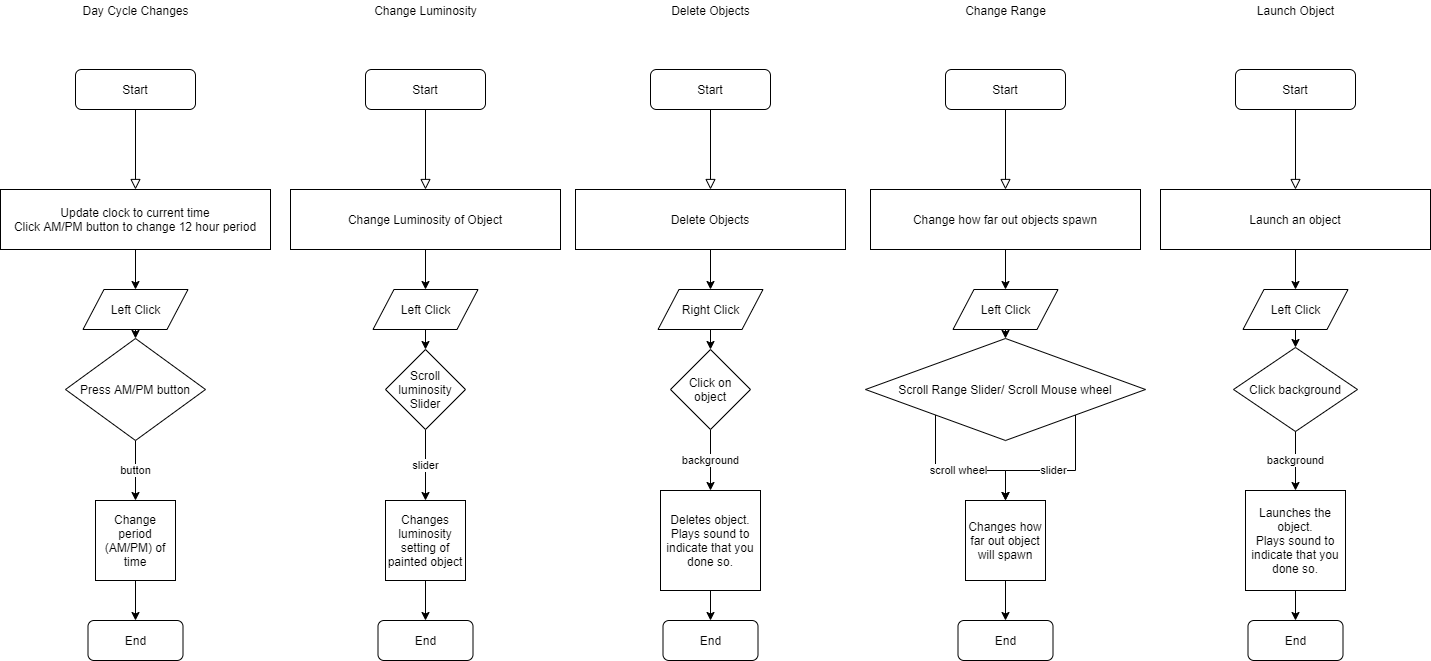

The diagram above was exported from draw.io. Its source (the exported page's mxGraphModel, read from the mxfile embedded in the PNG):
<mxGraphModel dx="942" dy="582" grid="1" gridSize="10" guides="1" tooltips="1" connect="1" arrows="1" fold="1" page="1" pageScale="1" pageWidth="1700" pageHeight="1100" math="0" shadow="0">
  <root>
    <mxCell id="WIyWlLk6GJQsqaUBKTNV-0" />
    <mxCell id="WIyWlLk6GJQsqaUBKTNV-1" parent="WIyWlLk6GJQsqaUBKTNV-0" />
    <mxCell id="WIyWlLk6GJQsqaUBKTNV-2" value="" style="rounded=0;html=1;jettySize=auto;orthogonalLoop=1;fontSize=11;endArrow=block;endFill=0;endSize=8;strokeWidth=1;shadow=0;labelBackgroundColor=none;edgeStyle=orthogonalEdgeStyle;entryX=0.5;entryY=0;entryDx=0;entryDy=0;" parent="WIyWlLk6GJQsqaUBKTNV-1" source="WIyWlLk6GJQsqaUBKTNV-3" target="n3gOs1l71IseqZSdm5LO-1" edge="1">
      <mxGeometry relative="1" as="geometry">
        <mxPoint x="270" y="359" as="targetPoint" />
      </mxGeometry>
    </mxCell>
    <mxCell id="WIyWlLk6GJQsqaUBKTNV-3" value="Start" style="rounded=1;whiteSpace=wrap;html=1;fontSize=12;glass=0;strokeWidth=1;shadow=0;" parent="WIyWlLk6GJQsqaUBKTNV-1" vertex="1">
      <mxGeometry x="210" y="289" width="120" height="40" as="geometry" />
    </mxCell>
    <mxCell id="zuHuPdY4ziu1S05UYQXu-4" style="edgeStyle=orthogonalEdgeStyle;rounded=0;orthogonalLoop=1;jettySize=auto;html=1;entryX=0.5;entryY=0;entryDx=0;entryDy=0;exitX=0.5;exitY=1;exitDx=0;exitDy=0;" parent="WIyWlLk6GJQsqaUBKTNV-1" source="n3gOs1l71IseqZSdm5LO-1" target="zuHuPdY4ziu1S05UYQXu-5" edge="1">
      <mxGeometry relative="1" as="geometry">
        <mxPoint x="270" y="549" as="targetPoint" />
        <mxPoint x="270" y="489" as="sourcePoint" />
      </mxGeometry>
    </mxCell>
    <mxCell id="gN-FqDpTyTL_Q1k8BV14-0" value="button" style="edgeStyle=orthogonalEdgeStyle;rounded=0;orthogonalLoop=1;jettySize=auto;html=1;exitX=0.5;exitY=1;exitDx=0;exitDy=0;" parent="WIyWlLk6GJQsqaUBKTNV-1" source="zuHuPdY4ziu1S05UYQXu-2" target="zuHuPdY4ziu1S05UYQXu-9" edge="1">
      <mxGeometry relative="1" as="geometry" />
    </mxCell>
    <mxCell id="zuHuPdY4ziu1S05UYQXu-2" value="Press AM/PM button" style="rhombus;whiteSpace=wrap;html=1;" parent="WIyWlLk6GJQsqaUBKTNV-1" vertex="1">
      <mxGeometry x="200" y="558" width="140" height="102" as="geometry" />
    </mxCell>
    <mxCell id="n3gOs1l71IseqZSdm5LO-4" style="edgeStyle=orthogonalEdgeStyle;rounded=0;orthogonalLoop=1;jettySize=auto;html=1;exitX=0.5;exitY=1;exitDx=0;exitDy=0;entryX=0.5;entryY=0;entryDx=0;entryDy=0;" parent="WIyWlLk6GJQsqaUBKTNV-1" source="zuHuPdY4ziu1S05UYQXu-5" target="zuHuPdY4ziu1S05UYQXu-2" edge="1">
      <mxGeometry relative="1" as="geometry" />
    </mxCell>
    <mxCell id="zuHuPdY4ziu1S05UYQXu-5" value="Left Click" style="shape=parallelogram;perimeter=parallelogramPerimeter;whiteSpace=wrap;html=1;" parent="WIyWlLk6GJQsqaUBKTNV-1" vertex="1">
      <mxGeometry x="217.5" y="509" width="105" height="40" as="geometry" />
    </mxCell>
    <mxCell id="zuHuPdY4ziu1S05UYQXu-10" style="edgeStyle=orthogonalEdgeStyle;rounded=0;orthogonalLoop=1;jettySize=auto;html=1;exitX=0.5;exitY=1;exitDx=0;exitDy=0;entryX=0.5;entryY=0;entryDx=0;entryDy=0;" parent="WIyWlLk6GJQsqaUBKTNV-1" source="zuHuPdY4ziu1S05UYQXu-9" target="zuHuPdY4ziu1S05UYQXu-13" edge="1">
      <mxGeometry relative="1" as="geometry">
        <mxPoint x="278" y="839" as="targetPoint" />
      </mxGeometry>
    </mxCell>
    <mxCell id="zuHuPdY4ziu1S05UYQXu-9" value="Change period (AM/PM) of time" style="whiteSpace=wrap;html=1;aspect=fixed;" parent="WIyWlLk6GJQsqaUBKTNV-1" vertex="1">
      <mxGeometry x="230" y="720" width="80" height="80" as="geometry" />
    </mxCell>
    <mxCell id="zuHuPdY4ziu1S05UYQXu-13" value="End" style="rounded=1;whiteSpace=wrap;html=1;" parent="WIyWlLk6GJQsqaUBKTNV-1" vertex="1">
      <mxGeometry x="222.5" y="840" width="95" height="40" as="geometry" />
    </mxCell>
    <mxCell id="n3gOs1l71IseqZSdm5LO-1" value="&lt;span style=&quot;white-space: normal&quot;&gt;Update clock to current time&lt;br&gt;Click AM/PM button to change 12 hour period&lt;/span&gt;" style="rounded=0;whiteSpace=wrap;html=1;" parent="WIyWlLk6GJQsqaUBKTNV-1" vertex="1">
      <mxGeometry x="135" y="409" width="270" height="60" as="geometry" />
    </mxCell>
    <mxCell id="n3gOs1l71IseqZSdm5LO-5" value="Day Cycle Changes" style="text;html=1;resizable=0;autosize=1;align=center;verticalAlign=middle;points=[];fillColor=none;strokeColor=none;rounded=0;" parent="WIyWlLk6GJQsqaUBKTNV-1" vertex="1">
      <mxGeometry x="210" y="220" width="120" height="20" as="geometry" />
    </mxCell>
    <mxCell id="jZvYkRWQEtCuYIwpiQr5-0" value="" style="rounded=0;html=1;jettySize=auto;orthogonalLoop=1;fontSize=11;endArrow=block;endFill=0;endSize=8;strokeWidth=1;shadow=0;labelBackgroundColor=none;edgeStyle=orthogonalEdgeStyle;entryX=0.5;entryY=0;entryDx=0;entryDy=0;" parent="WIyWlLk6GJQsqaUBKTNV-1" source="jZvYkRWQEtCuYIwpiQr5-1" target="jZvYkRWQEtCuYIwpiQr5-10" edge="1">
      <mxGeometry relative="1" as="geometry">
        <mxPoint x="560" y="359" as="targetPoint" />
      </mxGeometry>
    </mxCell>
    <mxCell id="jZvYkRWQEtCuYIwpiQr5-1" value="Start" style="rounded=1;whiteSpace=wrap;html=1;fontSize=12;glass=0;strokeWidth=1;shadow=0;" parent="WIyWlLk6GJQsqaUBKTNV-1" vertex="1">
      <mxGeometry x="500" y="289" width="120" height="40" as="geometry" />
    </mxCell>
    <mxCell id="jZvYkRWQEtCuYIwpiQr5-2" style="edgeStyle=orthogonalEdgeStyle;rounded=0;orthogonalLoop=1;jettySize=auto;html=1;entryX=0.5;entryY=0;entryDx=0;entryDy=0;exitX=0.5;exitY=1;exitDx=0;exitDy=0;" parent="WIyWlLk6GJQsqaUBKTNV-1" source="jZvYkRWQEtCuYIwpiQr5-10" target="jZvYkRWQEtCuYIwpiQr5-6" edge="1">
      <mxGeometry relative="1" as="geometry">
        <mxPoint x="560" y="549" as="targetPoint" />
        <mxPoint x="560" y="489" as="sourcePoint" />
      </mxGeometry>
    </mxCell>
    <mxCell id="jZvYkRWQEtCuYIwpiQr5-3" value="slider" style="edgeStyle=orthogonalEdgeStyle;rounded=0;orthogonalLoop=1;jettySize=auto;html=1;exitX=0.5;exitY=1;exitDx=0;exitDy=0;" parent="WIyWlLk6GJQsqaUBKTNV-1" source="jZvYkRWQEtCuYIwpiQr5-4" target="jZvYkRWQEtCuYIwpiQr5-8" edge="1">
      <mxGeometry relative="1" as="geometry" />
    </mxCell>
    <mxCell id="jZvYkRWQEtCuYIwpiQr5-4" value="Scroll luminosity Slider" style="rhombus;whiteSpace=wrap;html=1;" parent="WIyWlLk6GJQsqaUBKTNV-1" vertex="1">
      <mxGeometry x="520" y="569" width="80" height="80" as="geometry" />
    </mxCell>
    <mxCell id="jZvYkRWQEtCuYIwpiQr5-5" style="edgeStyle=orthogonalEdgeStyle;rounded=0;orthogonalLoop=1;jettySize=auto;html=1;exitX=0.5;exitY=1;exitDx=0;exitDy=0;entryX=0.5;entryY=0;entryDx=0;entryDy=0;" parent="WIyWlLk6GJQsqaUBKTNV-1" source="jZvYkRWQEtCuYIwpiQr5-6" target="jZvYkRWQEtCuYIwpiQr5-4" edge="1">
      <mxGeometry relative="1" as="geometry" />
    </mxCell>
    <mxCell id="jZvYkRWQEtCuYIwpiQr5-6" value="Left Click" style="shape=parallelogram;perimeter=parallelogramPerimeter;whiteSpace=wrap;html=1;" parent="WIyWlLk6GJQsqaUBKTNV-1" vertex="1">
      <mxGeometry x="507.5" y="509" width="105" height="40" as="geometry" />
    </mxCell>
    <mxCell id="jZvYkRWQEtCuYIwpiQr5-7" style="edgeStyle=orthogonalEdgeStyle;rounded=0;orthogonalLoop=1;jettySize=auto;html=1;exitX=0.5;exitY=1;exitDx=0;exitDy=0;entryX=0.5;entryY=0;entryDx=0;entryDy=0;" parent="WIyWlLk6GJQsqaUBKTNV-1" source="jZvYkRWQEtCuYIwpiQr5-8" target="jZvYkRWQEtCuYIwpiQr5-9" edge="1">
      <mxGeometry relative="1" as="geometry">
        <mxPoint x="568" y="839" as="targetPoint" />
      </mxGeometry>
    </mxCell>
    <mxCell id="jZvYkRWQEtCuYIwpiQr5-8" value="Changes luminosity setting of painted object" style="whiteSpace=wrap;html=1;aspect=fixed;" parent="WIyWlLk6GJQsqaUBKTNV-1" vertex="1">
      <mxGeometry x="520" y="720" width="80" height="80" as="geometry" />
    </mxCell>
    <mxCell id="jZvYkRWQEtCuYIwpiQr5-9" value="End" style="rounded=1;whiteSpace=wrap;html=1;" parent="WIyWlLk6GJQsqaUBKTNV-1" vertex="1">
      <mxGeometry x="512.5" y="840" width="95" height="40" as="geometry" />
    </mxCell>
    <mxCell id="jZvYkRWQEtCuYIwpiQr5-10" value="Change Luminosity of Object" style="rounded=0;whiteSpace=wrap;html=1;" parent="WIyWlLk6GJQsqaUBKTNV-1" vertex="1">
      <mxGeometry x="425" y="409" width="270" height="60" as="geometry" />
    </mxCell>
    <mxCell id="jZvYkRWQEtCuYIwpiQr5-11" value="Change Luminosity" style="text;html=1;resizable=0;autosize=1;align=center;verticalAlign=middle;points=[];fillColor=none;strokeColor=none;rounded=0;" parent="WIyWlLk6GJQsqaUBKTNV-1" vertex="1">
      <mxGeometry x="500" y="220" width="120" height="20" as="geometry" />
    </mxCell>
    <mxCell id="orQlm2H7eElnepKfZvt--0" value="" style="rounded=0;html=1;jettySize=auto;orthogonalLoop=1;fontSize=11;endArrow=block;endFill=0;endSize=8;strokeWidth=1;shadow=0;labelBackgroundColor=none;edgeStyle=orthogonalEdgeStyle;entryX=0.5;entryY=0;entryDx=0;entryDy=0;" parent="WIyWlLk6GJQsqaUBKTNV-1" source="orQlm2H7eElnepKfZvt--1" target="orQlm2H7eElnepKfZvt--10" edge="1">
      <mxGeometry relative="1" as="geometry">
        <mxPoint x="845" y="359" as="targetPoint" />
      </mxGeometry>
    </mxCell>
    <mxCell id="orQlm2H7eElnepKfZvt--1" value="Start" style="rounded=1;whiteSpace=wrap;html=1;fontSize=12;glass=0;strokeWidth=1;shadow=0;" parent="WIyWlLk6GJQsqaUBKTNV-1" vertex="1">
      <mxGeometry x="785" y="289" width="120" height="40" as="geometry" />
    </mxCell>
    <mxCell id="orQlm2H7eElnepKfZvt--2" style="edgeStyle=orthogonalEdgeStyle;rounded=0;orthogonalLoop=1;jettySize=auto;html=1;entryX=0.5;entryY=0;entryDx=0;entryDy=0;exitX=0.5;exitY=1;exitDx=0;exitDy=0;" parent="WIyWlLk6GJQsqaUBKTNV-1" source="orQlm2H7eElnepKfZvt--10" target="orQlm2H7eElnepKfZvt--6" edge="1">
      <mxGeometry relative="1" as="geometry">
        <mxPoint x="845" y="549" as="targetPoint" />
        <mxPoint x="845" y="489" as="sourcePoint" />
      </mxGeometry>
    </mxCell>
    <mxCell id="orQlm2H7eElnepKfZvt--3" value="background" style="edgeStyle=orthogonalEdgeStyle;rounded=0;orthogonalLoop=1;jettySize=auto;html=1;exitX=0.5;exitY=1;exitDx=0;exitDy=0;entryX=0.5;entryY=0;entryDx=0;entryDy=0;" parent="WIyWlLk6GJQsqaUBKTNV-1" edge="1" target="orQlm2H7eElnepKfZvt--8">
      <mxGeometry relative="1" as="geometry">
        <mxPoint x="845" y="649" as="sourcePoint" />
        <mxPoint x="845" y="720" as="targetPoint" />
      </mxGeometry>
    </mxCell>
    <mxCell id="orQlm2H7eElnepKfZvt--4" value="Click on object" style="rhombus;whiteSpace=wrap;html=1;" parent="WIyWlLk6GJQsqaUBKTNV-1" vertex="1">
      <mxGeometry x="805" y="569" width="80" height="80" as="geometry" />
    </mxCell>
    <mxCell id="orQlm2H7eElnepKfZvt--5" style="edgeStyle=orthogonalEdgeStyle;rounded=0;orthogonalLoop=1;jettySize=auto;html=1;exitX=0.5;exitY=1;exitDx=0;exitDy=0;entryX=0.5;entryY=0;entryDx=0;entryDy=0;" parent="WIyWlLk6GJQsqaUBKTNV-1" source="orQlm2H7eElnepKfZvt--6" target="orQlm2H7eElnepKfZvt--4" edge="1">
      <mxGeometry relative="1" as="geometry" />
    </mxCell>
    <mxCell id="orQlm2H7eElnepKfZvt--6" value="Right Click" style="shape=parallelogram;perimeter=parallelogramPerimeter;whiteSpace=wrap;html=1;" parent="WIyWlLk6GJQsqaUBKTNV-1" vertex="1">
      <mxGeometry x="792.5" y="509" width="105" height="40" as="geometry" />
    </mxCell>
    <mxCell id="orQlm2H7eElnepKfZvt--7" style="edgeStyle=orthogonalEdgeStyle;rounded=0;orthogonalLoop=1;jettySize=auto;html=1;exitX=0.5;exitY=1;exitDx=0;exitDy=0;entryX=0.5;entryY=0;entryDx=0;entryDy=0;" parent="WIyWlLk6GJQsqaUBKTNV-1" source="orQlm2H7eElnepKfZvt--8" target="orQlm2H7eElnepKfZvt--9" edge="1">
      <mxGeometry relative="1" as="geometry">
        <mxPoint x="853" y="839" as="targetPoint" />
      </mxGeometry>
    </mxCell>
    <mxCell id="orQlm2H7eElnepKfZvt--8" value="Deletes object.&lt;br&gt;Plays sound to indicate that you done so." style="whiteSpace=wrap;html=1;aspect=fixed;" parent="WIyWlLk6GJQsqaUBKTNV-1" vertex="1">
      <mxGeometry x="795" y="710" width="100" height="100" as="geometry" />
    </mxCell>
    <mxCell id="orQlm2H7eElnepKfZvt--9" value="End" style="rounded=1;whiteSpace=wrap;html=1;" parent="WIyWlLk6GJQsqaUBKTNV-1" vertex="1">
      <mxGeometry x="797.5" y="840" width="95" height="40" as="geometry" />
    </mxCell>
    <mxCell id="orQlm2H7eElnepKfZvt--10" value="Delete Objects" style="rounded=0;whiteSpace=wrap;html=1;" parent="WIyWlLk6GJQsqaUBKTNV-1" vertex="1">
      <mxGeometry x="710" y="409" width="270" height="60" as="geometry" />
    </mxCell>
    <mxCell id="orQlm2H7eElnepKfZvt--11" value="Delete Objects" style="text;html=1;resizable=0;autosize=1;align=center;verticalAlign=middle;points=[];fillColor=none;strokeColor=none;rounded=0;" parent="WIyWlLk6GJQsqaUBKTNV-1" vertex="1">
      <mxGeometry x="800" y="220" width="90" height="20" as="geometry" />
    </mxCell>
    <mxCell id="orQlm2H7eElnepKfZvt--12" value="" style="rounded=0;html=1;jettySize=auto;orthogonalLoop=1;fontSize=11;endArrow=block;endFill=0;endSize=8;strokeWidth=1;shadow=0;labelBackgroundColor=none;edgeStyle=orthogonalEdgeStyle;entryX=0.5;entryY=0;entryDx=0;entryDy=0;" parent="WIyWlLk6GJQsqaUBKTNV-1" source="orQlm2H7eElnepKfZvt--13" target="orQlm2H7eElnepKfZvt--22" edge="1">
      <mxGeometry relative="1" as="geometry">
        <mxPoint x="1140" y="359" as="targetPoint" />
      </mxGeometry>
    </mxCell>
    <mxCell id="orQlm2H7eElnepKfZvt--13" value="Start" style="rounded=1;whiteSpace=wrap;html=1;fontSize=12;glass=0;strokeWidth=1;shadow=0;" parent="WIyWlLk6GJQsqaUBKTNV-1" vertex="1">
      <mxGeometry x="1080" y="289" width="120" height="40" as="geometry" />
    </mxCell>
    <mxCell id="orQlm2H7eElnepKfZvt--14" style="edgeStyle=orthogonalEdgeStyle;rounded=0;orthogonalLoop=1;jettySize=auto;html=1;entryX=0.5;entryY=0;entryDx=0;entryDy=0;exitX=0.5;exitY=1;exitDx=0;exitDy=0;" parent="WIyWlLk6GJQsqaUBKTNV-1" source="orQlm2H7eElnepKfZvt--22" target="orQlm2H7eElnepKfZvt--18" edge="1">
      <mxGeometry relative="1" as="geometry">
        <mxPoint x="1140" y="549" as="targetPoint" />
        <mxPoint x="1140" y="489" as="sourcePoint" />
      </mxGeometry>
    </mxCell>
    <mxCell id="orQlm2H7eElnepKfZvt--15" value="slider" style="edgeStyle=orthogonalEdgeStyle;rounded=0;orthogonalLoop=1;jettySize=auto;html=1;exitX=1;exitY=1;exitDx=0;exitDy=0;" parent="WIyWlLk6GJQsqaUBKTNV-1" edge="1" source="orQlm2H7eElnepKfZvt--16">
      <mxGeometry relative="1" as="geometry">
        <mxPoint x="1140" y="649" as="sourcePoint" />
        <mxPoint x="1140" y="720" as="targetPoint" />
      </mxGeometry>
    </mxCell>
    <mxCell id="KbMCt055FfBCBtT6-9v7-1" value="scroll wheel" style="edgeStyle=orthogonalEdgeStyle;rounded=0;orthogonalLoop=1;jettySize=auto;html=1;exitX=0;exitY=1;exitDx=0;exitDy=0;entryX=0.5;entryY=0;entryDx=0;entryDy=0;" edge="1" parent="WIyWlLk6GJQsqaUBKTNV-1" source="orQlm2H7eElnepKfZvt--16" target="orQlm2H7eElnepKfZvt--20">
      <mxGeometry relative="1" as="geometry" />
    </mxCell>
    <mxCell id="orQlm2H7eElnepKfZvt--16" value="Scroll Range Slider/ Scroll Mouse wheel" style="rhombus;whiteSpace=wrap;html=1;" parent="WIyWlLk6GJQsqaUBKTNV-1" vertex="1">
      <mxGeometry x="1000" y="558" width="280" height="102" as="geometry" />
    </mxCell>
    <mxCell id="orQlm2H7eElnepKfZvt--17" style="edgeStyle=orthogonalEdgeStyle;rounded=0;orthogonalLoop=1;jettySize=auto;html=1;exitX=0.5;exitY=1;exitDx=0;exitDy=0;entryX=0.5;entryY=0;entryDx=0;entryDy=0;" parent="WIyWlLk6GJQsqaUBKTNV-1" source="orQlm2H7eElnepKfZvt--18" target="orQlm2H7eElnepKfZvt--16" edge="1">
      <mxGeometry relative="1" as="geometry" />
    </mxCell>
    <mxCell id="orQlm2H7eElnepKfZvt--18" value="Left Click" style="shape=parallelogram;perimeter=parallelogramPerimeter;whiteSpace=wrap;html=1;" parent="WIyWlLk6GJQsqaUBKTNV-1" vertex="1">
      <mxGeometry x="1087.5" y="509" width="105" height="40" as="geometry" />
    </mxCell>
    <mxCell id="orQlm2H7eElnepKfZvt--19" style="edgeStyle=orthogonalEdgeStyle;rounded=0;orthogonalLoop=1;jettySize=auto;html=1;exitX=0.5;exitY=1;exitDx=0;exitDy=0;entryX=0.5;entryY=0;entryDx=0;entryDy=0;" parent="WIyWlLk6GJQsqaUBKTNV-1" source="orQlm2H7eElnepKfZvt--20" target="orQlm2H7eElnepKfZvt--21" edge="1">
      <mxGeometry relative="1" as="geometry">
        <mxPoint x="1148" y="839" as="targetPoint" />
      </mxGeometry>
    </mxCell>
    <mxCell id="orQlm2H7eElnepKfZvt--20" value="Changes how far out object will spawn" style="whiteSpace=wrap;html=1;aspect=fixed;" parent="WIyWlLk6GJQsqaUBKTNV-1" vertex="1">
      <mxGeometry x="1100" y="720" width="80" height="80" as="geometry" />
    </mxCell>
    <mxCell id="orQlm2H7eElnepKfZvt--21" value="End" style="rounded=1;whiteSpace=wrap;html=1;" parent="WIyWlLk6GJQsqaUBKTNV-1" vertex="1">
      <mxGeometry x="1092.5" y="840" width="95" height="40" as="geometry" />
    </mxCell>
    <mxCell id="orQlm2H7eElnepKfZvt--22" value="Change how far out objects spawn" style="rounded=0;whiteSpace=wrap;html=1;" parent="WIyWlLk6GJQsqaUBKTNV-1" vertex="1">
      <mxGeometry x="1005" y="409" width="270" height="60" as="geometry" />
    </mxCell>
    <mxCell id="orQlm2H7eElnepKfZvt--23" value="Change Range" style="text;html=1;resizable=0;autosize=1;align=center;verticalAlign=middle;points=[];fillColor=none;strokeColor=none;rounded=0;" parent="WIyWlLk6GJQsqaUBKTNV-1" vertex="1">
      <mxGeometry x="1090" y="220" width="100" height="20" as="geometry" />
    </mxCell>
    <mxCell id="orQlm2H7eElnepKfZvt--24" value="" style="rounded=0;html=1;jettySize=auto;orthogonalLoop=1;fontSize=11;endArrow=block;endFill=0;endSize=8;strokeWidth=1;shadow=0;labelBackgroundColor=none;edgeStyle=orthogonalEdgeStyle;entryX=0.5;entryY=0;entryDx=0;entryDy=0;" parent="WIyWlLk6GJQsqaUBKTNV-1" source="orQlm2H7eElnepKfZvt--25" target="orQlm2H7eElnepKfZvt--34" edge="1">
      <mxGeometry relative="1" as="geometry">
        <mxPoint x="1430" y="359" as="targetPoint" />
      </mxGeometry>
    </mxCell>
    <mxCell id="orQlm2H7eElnepKfZvt--25" value="Start" style="rounded=1;whiteSpace=wrap;html=1;fontSize=12;glass=0;strokeWidth=1;shadow=0;" parent="WIyWlLk6GJQsqaUBKTNV-1" vertex="1">
      <mxGeometry x="1370" y="289" width="120" height="40" as="geometry" />
    </mxCell>
    <mxCell id="orQlm2H7eElnepKfZvt--26" style="edgeStyle=orthogonalEdgeStyle;rounded=0;orthogonalLoop=1;jettySize=auto;html=1;entryX=0.5;entryY=0;entryDx=0;entryDy=0;exitX=0.5;exitY=1;exitDx=0;exitDy=0;" parent="WIyWlLk6GJQsqaUBKTNV-1" source="orQlm2H7eElnepKfZvt--34" target="orQlm2H7eElnepKfZvt--30" edge="1">
      <mxGeometry relative="1" as="geometry">
        <mxPoint x="1430" y="549" as="targetPoint" />
        <mxPoint x="1430" y="489" as="sourcePoint" />
      </mxGeometry>
    </mxCell>
    <mxCell id="orQlm2H7eElnepKfZvt--27" value="background" style="edgeStyle=orthogonalEdgeStyle;rounded=0;orthogonalLoop=1;jettySize=auto;html=1;exitX=0.5;exitY=1;exitDx=0;exitDy=0;entryX=0.5;entryY=0;entryDx=0;entryDy=0;" parent="WIyWlLk6GJQsqaUBKTNV-1" edge="1" target="orQlm2H7eElnepKfZvt--32">
      <mxGeometry relative="1" as="geometry">
        <mxPoint x="1430" y="649" as="sourcePoint" />
        <mxPoint x="1430" y="720" as="targetPoint" />
      </mxGeometry>
    </mxCell>
    <mxCell id="orQlm2H7eElnepKfZvt--28" value="Click background" style="rhombus;whiteSpace=wrap;html=1;" parent="WIyWlLk6GJQsqaUBKTNV-1" vertex="1">
      <mxGeometry x="1368" y="567" width="124" height="84" as="geometry" />
    </mxCell>
    <mxCell id="orQlm2H7eElnepKfZvt--29" style="edgeStyle=orthogonalEdgeStyle;rounded=0;orthogonalLoop=1;jettySize=auto;html=1;exitX=0.5;exitY=1;exitDx=0;exitDy=0;entryX=0.5;entryY=0;entryDx=0;entryDy=0;" parent="WIyWlLk6GJQsqaUBKTNV-1" source="orQlm2H7eElnepKfZvt--30" target="orQlm2H7eElnepKfZvt--28" edge="1">
      <mxGeometry relative="1" as="geometry" />
    </mxCell>
    <mxCell id="orQlm2H7eElnepKfZvt--30" value="Left Click" style="shape=parallelogram;perimeter=parallelogramPerimeter;whiteSpace=wrap;html=1;" parent="WIyWlLk6GJQsqaUBKTNV-1" vertex="1">
      <mxGeometry x="1377.5" y="509" width="105" height="40" as="geometry" />
    </mxCell>
    <mxCell id="orQlm2H7eElnepKfZvt--31" style="edgeStyle=orthogonalEdgeStyle;rounded=0;orthogonalLoop=1;jettySize=auto;html=1;exitX=0.5;exitY=1;exitDx=0;exitDy=0;entryX=0.5;entryY=0;entryDx=0;entryDy=0;" parent="WIyWlLk6GJQsqaUBKTNV-1" source="orQlm2H7eElnepKfZvt--32" target="orQlm2H7eElnepKfZvt--33" edge="1">
      <mxGeometry relative="1" as="geometry">
        <mxPoint x="1438" y="839" as="targetPoint" />
      </mxGeometry>
    </mxCell>
    <mxCell id="orQlm2H7eElnepKfZvt--32" value="Launches the object.&lt;br&gt;Plays sound to indicate that you done so." style="whiteSpace=wrap;html=1;aspect=fixed;" parent="WIyWlLk6GJQsqaUBKTNV-1" vertex="1">
      <mxGeometry x="1380" y="710" width="100" height="100" as="geometry" />
    </mxCell>
    <mxCell id="orQlm2H7eElnepKfZvt--33" value="End" style="rounded=1;whiteSpace=wrap;html=1;" parent="WIyWlLk6GJQsqaUBKTNV-1" vertex="1">
      <mxGeometry x="1382.5" y="840" width="95" height="40" as="geometry" />
    </mxCell>
    <mxCell id="orQlm2H7eElnepKfZvt--34" value="Launch an object" style="rounded=0;whiteSpace=wrap;html=1;" parent="WIyWlLk6GJQsqaUBKTNV-1" vertex="1">
      <mxGeometry x="1295" y="409" width="270" height="60" as="geometry" />
    </mxCell>
    <mxCell id="orQlm2H7eElnepKfZvt--35" value="Launch Object" style="text;html=1;resizable=0;autosize=1;align=center;verticalAlign=middle;points=[];fillColor=none;strokeColor=none;rounded=0;" parent="WIyWlLk6GJQsqaUBKTNV-1" vertex="1">
      <mxGeometry x="1385" y="220" width="90" height="20" as="geometry" />
    </mxCell>
  </root>
</mxGraphModel>